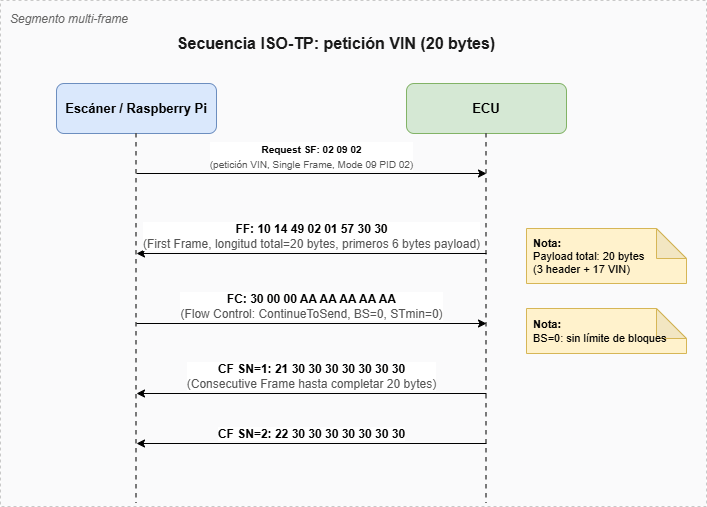

The diagram above was exported from draw.io. Its source (the exported page's mxGraphModel, read from the mxfile embedded in the PNG):
<mxGraphModel dx="1004" dy="933" grid="0" gridSize="10" guides="0" tooltips="1" connect="0" arrows="0" fold="1" page="0" pageScale="1" pageWidth="857" pageHeight="1100" math="0" shadow="0">
  <root>
    <mxCell id="0" />
    <mxCell id="1" parent="0" />
    <mxCell id="highlight_box" parent="1" style="rounded=0;whiteSpace=wrap;html=1;fillColor=#f8f9fa;strokeColor=#b3b3b3;strokeWidth=1;dashed=1;opacity=70;" value="" vertex="1">
      <mxGeometry height="506" width="706" x="64" y="-3" as="geometry" />
    </mxCell>
    <mxCell id="title" parent="1" style="text;html=1;strokeColor=none;fillColor=none;align=center;verticalAlign=middle;whiteSpace=wrap;rounded=0;fontSize=16;fontStyle=1;fontColor=#1a1a1a;" value="Secuencia ISO-TP: petición VIN (20 bytes)" vertex="1">
      <mxGeometry height="40" width="500" x="150" y="20" as="geometry" />
    </mxCell>
    <mxCell id="highlight_label" parent="1" style="text;html=1;strokeColor=none;fillColor=none;align=left;verticalAlign=middle;whiteSpace=wrap;rounded=0;fontStyle=2;fontSize=12;fontColor=#666666;" value="Segmento multi-frame" vertex="1">
      <mxGeometry height="20" width="150" x="72" y="6" as="geometry" />
    </mxCell>
    <mxCell id="actor_scanner" parent="1" style="rounded=1;whiteSpace=wrap;html=1;fillColor=#dae8fc;strokeColor=#6c8ebf;fontStyle=1;fontSize=13;fontColor=#000000;" value="Escáner / Raspberry Pi" vertex="1">
      <mxGeometry height="50" width="160" x="120" y="80" as="geometry" />
    </mxCell>
    <mxCell id="actor_ecu" parent="1" style="rounded=1;whiteSpace=wrap;html=1;fillColor=#d5e8d4;strokeColor=#82b366;fontStyle=1;fontSize=13;fontColor=#000000;" value="ECU" vertex="1">
      <mxGeometry height="50" width="160" x="470" y="80" as="geometry" />
    </mxCell>
    <mxCell id="lifeline_scanner" edge="1" parent="1" style="endArrow=none;dashed=1;html=1;rounded=0;strokeWidth=1.5;strokeColor=#4d4d4d;" value="">
      <mxGeometry height="50" relative="1" width="50" as="geometry">
        <mxPoint x="200" y="130" as="sourcePoint" />
        <mxPoint x="200" y="500" as="targetPoint" />
      </mxGeometry>
    </mxCell>
    <mxCell id="lifeline_ecu" edge="1" parent="1" style="endArrow=none;dashed=1;html=1;rounded=0;strokeWidth=1.5;strokeColor=#4d4d4d;" value="">
      <mxGeometry height="50" relative="1" width="50" as="geometry">
        <mxPoint x="550" y="130" as="sourcePoint" />
        <mxPoint x="550" y="500" as="targetPoint" />
      </mxGeometry>
    </mxCell>
    <mxCell id="msg_sf_req" edge="1" parent="1" style="endArrow=classic;html=1;rounded=0;labelBackgroundColor=#ffffff;verticalAlign=bottom;align=center;fontSize=12;" value="&lt;font style=&quot;font-size: 10px;&quot;&gt;&lt;b style=&quot;&quot;&gt;Request SF: 02 09 02&lt;/b&gt;&lt;br&gt;&lt;font color=&quot;#555555&quot;&gt;(petición VIN, Single Frame, Mode 09 PID 02)&lt;/font&gt;&lt;/font&gt;">
      <mxGeometry height="50" relative="1" width="50" as="geometry">
        <mxPoint x="200" y="170" as="sourcePoint" />
        <mxPoint x="550" y="170" as="targetPoint" />
      </mxGeometry>
    </mxCell>
    <mxCell id="msg_ff_res" edge="1" parent="1" style="endArrow=classic;html=1;rounded=0;labelBackgroundColor=#ffffff;verticalAlign=bottom;align=center;fontSize=12;" value="&lt;font&gt;&lt;b style=&quot;&quot;&gt;FF: 10 14 49 02 01 57 30 30&lt;/b&gt;&lt;br&gt;&lt;font color=&quot;#555555&quot;&gt;(First Frame, longitud total=20 bytes, primeros 6 bytes payload)&lt;/font&gt;&lt;/font&gt;">
      <mxGeometry height="50" relative="1" width="50" as="geometry">
        <mxPoint x="550" y="250" as="sourcePoint" />
        <mxPoint x="200" y="250" as="targetPoint" />
      </mxGeometry>
    </mxCell>
    <mxCell id="msg_fc" edge="1" parent="1" style="endArrow=classic;html=1;rounded=0;labelBackgroundColor=#ffffff;verticalAlign=bottom;align=center;fontSize=12;" value="&lt;font&gt;&lt;b style=&quot;&quot;&gt;FC: 30 00 00 AA AA AA AA AA&lt;/b&gt;&lt;br&gt;&lt;font color=&quot;#555555&quot;&gt;(Flow Control: ContinueToSend, BS=0, STmin=0)&lt;/font&gt;&lt;/font&gt;">
      <mxGeometry height="50" relative="1" width="50" as="geometry">
        <mxPoint x="200" y="320" as="sourcePoint" />
        <mxPoint x="550" y="320" as="targetPoint" />
      </mxGeometry>
    </mxCell>
    <mxCell id="msg_cf1" edge="1" parent="1" style="endArrow=classic;html=1;rounded=0;labelBackgroundColor=#ffffff;verticalAlign=bottom;align=center;fontSize=12;" value="&lt;font&gt;&lt;b style=&quot;&quot;&gt;CF SN=1: 21 30 30 30 30 30 30 30&lt;/b&gt;&lt;br&gt;&lt;font color=&quot;#555555&quot;&gt;(Consecutive Frame hasta completar 20 bytes)&lt;/font&gt;&lt;/font&gt;">
      <mxGeometry height="50" relative="1" width="50" as="geometry">
        <mxPoint x="550" y="390" as="sourcePoint" />
        <mxPoint x="200" y="390" as="targetPoint" />
      </mxGeometry>
    </mxCell>
    <mxCell id="msg_cf2" edge="1" parent="1" style="endArrow=classic;html=1;rounded=0;labelBackgroundColor=#ffffff;verticalAlign=bottom;align=center;fontSize=12;" value="&lt;b&gt;CF SN=2: 22 30 30 30 30 30 30 30&lt;/b&gt;">
      <mxGeometry height="50" relative="1" width="50" as="geometry">
        <mxPoint x="550" y="440" as="sourcePoint" />
        <mxPoint x="200" y="440" as="targetPoint" />
      </mxGeometry>
    </mxCell>
    <mxCell id="note_ff" parent="1" style="shape=note;whiteSpace=wrap;html=1;backgroundOutline=1;darkOpacity=0.05;fillColor=#fff2cc;strokeColor=#d6b656;fontSize=11;align=left;spacingLeft=5;" value="&lt;b&gt;Nota:&lt;/b&gt;&lt;br&gt;Payload total: 20 bytes&lt;br&gt;(3 header + 17 VIN)" vertex="1">
      <mxGeometry height="55" width="160" x="590" y="225" as="geometry" />
    </mxCell>
    <mxCell id="note_fc" parent="1" style="shape=note;whiteSpace=wrap;html=1;backgroundOutline=1;darkOpacity=0.05;fillColor=#fff2cc;strokeColor=#d6b656;fontSize=11;align=left;spacingLeft=5;" value="&lt;b&gt;Nota:&lt;/b&gt;&lt;br&gt;BS=0: sin límite de bloques" vertex="1">
      <mxGeometry height="45" width="160" x="590" y="305" as="geometry" />
    </mxCell>
  </root>
</mxGraphModel>